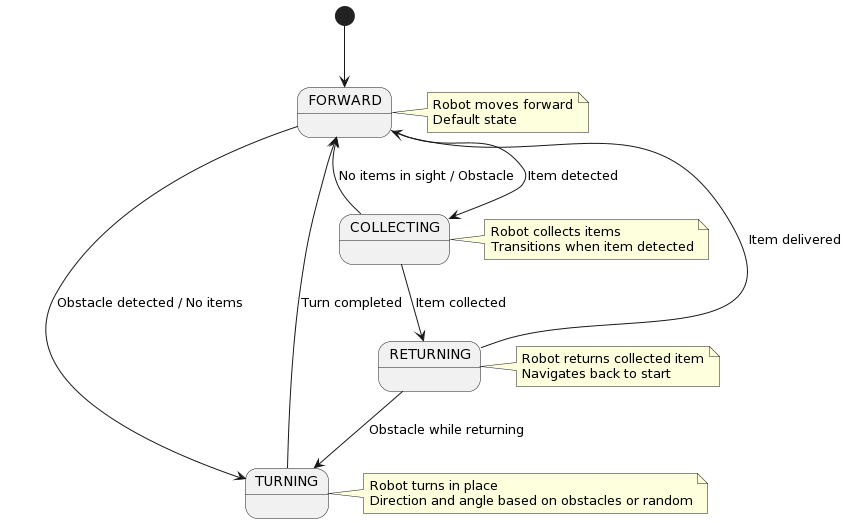

The diagram above was rendered by PlantUML. Its source (embedded in the PNG):
@startuml
[*] --> FORWARD

FORWARD --> TURNING : Obstacle detected / No items
FORWARD --> COLLECTING : Item detected
TURNING --> FORWARD : Turn completed
COLLECTING --> FORWARD : No items in sight / Obstacle
COLLECTING --> RETURNING : Item collected
RETURNING --> TURNING : Obstacle while returning
RETURNING --> FORWARD : Item delivered

note right of FORWARD : Robot moves forward\nDefault state
note right of TURNING : Robot turns in place\nDirection and angle based on obstacles or random
note right of COLLECTING : Robot collects items\nTransitions when item detected
note right of RETURNING : Robot returns collected item\nNavigates back to start
@enduml